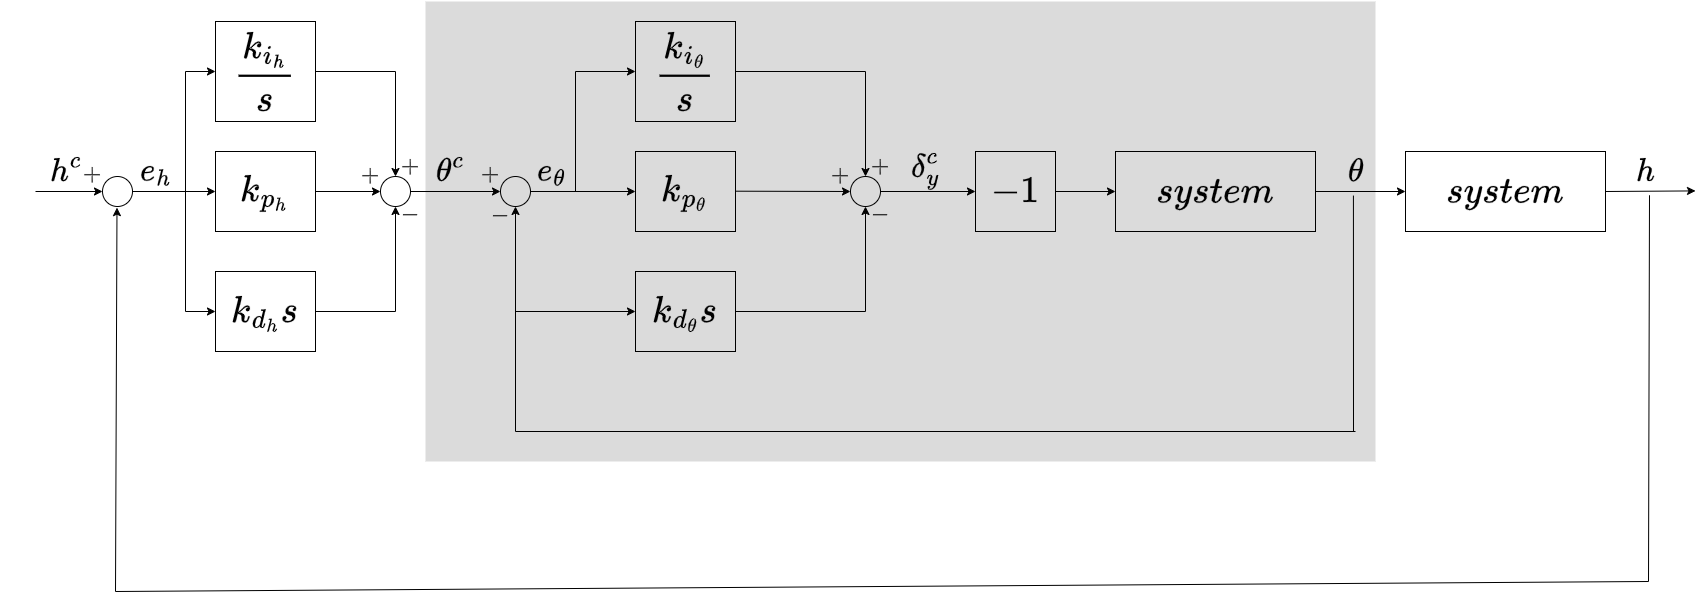

The diagram above was exported from draw.io. Its source (the exported page's mxGraphModel, read from the mxfile embedded in the PNG):
<mxGraphModel dx="2600" dy="890" grid="1" gridSize="10" guides="1" tooltips="1" connect="1" arrows="1" fold="1" page="1" pageScale="1" pageWidth="850" pageHeight="1100" math="1" shadow="0">
  <root>
    <mxCell id="0" />
    <mxCell id="1" parent="0" />
    <mxCell id="wYAr7drwbb6ozaADizUs-40" value="" style="rounded=0;whiteSpace=wrap;html=1;fillColor=#DBDBDB;strokeColor=none;" vertex="1" parent="1">
      <mxGeometry x="150" y="10" width="950" height="460" as="geometry" />
    </mxCell>
    <mxCell id="0FWVlXni3Xz6CbkggnqY-31" value="&lt;font style=&quot;font-size: 20px;&quot;&gt;$$+$$&lt;br&gt;&lt;/font&gt;" style="text;html=1;align=center;verticalAlign=middle;resizable=0;points=[];autosize=1;strokeColor=none;fillColor=none;" parent="1" vertex="1">
      <mxGeometry x="565" y="166" width="80" height="40" as="geometry" />
    </mxCell>
    <mxCell id="wYAr7drwbb6ozaADizUs-32" value="&lt;font style=&quot;font-size: 20px;&quot;&gt;$$+$$&lt;br&gt;&lt;/font&gt;" style="text;html=1;align=center;verticalAlign=middle;resizable=0;points=[];autosize=1;strokeColor=none;fillColor=none;" vertex="1" parent="1">
      <mxGeometry x="-223" y="174" width="80" height="40" as="geometry" />
    </mxCell>
    <mxCell id="0FWVlXni3Xz6CbkggnqY-29" value="&lt;font style=&quot;font-size: 20px;&quot;&gt;$$+$$&lt;br&gt;&lt;/font&gt;" style="text;html=1;align=center;verticalAlign=middle;resizable=0;points=[];autosize=1;strokeColor=none;fillColor=none;" parent="1" vertex="1">
      <mxGeometry x="175" y="174" width="80" height="40" as="geometry" />
    </mxCell>
    <mxCell id="0FWVlXni3Xz6CbkggnqY-18" value="" style="endArrow=classic;html=1;rounded=0;entryX=0;entryY=0.5;entryDx=0;entryDy=0;exitX=1;exitY=0.5;exitDx=0;exitDy=0;" parent="1" target="0FWVlXni3Xz6CbkggnqY-1" edge="1" source="wYAr7drwbb6ozaADizUs-7">
      <mxGeometry width="50" height="50" relative="1" as="geometry">
        <mxPoint x="130" y="200" as="sourcePoint" />
        <mxPoint x="580" y="260" as="targetPoint" />
      </mxGeometry>
    </mxCell>
    <mxCell id="wYAr7drwbb6ozaADizUs-21" value="&lt;font style=&quot;font-size: 20px;&quot;&gt;$$+$$&lt;br&gt;&lt;/font&gt;" style="text;html=1;align=center;verticalAlign=middle;resizable=0;points=[];autosize=1;strokeColor=none;fillColor=none;" vertex="1" parent="1">
      <mxGeometry x="95" y="166" width="80" height="40" as="geometry" />
    </mxCell>
    <mxCell id="0FWVlXni3Xz6CbkggnqY-32" value="&lt;font style=&quot;font-size: 20px;&quot;&gt;$$+$$&lt;br&gt;&lt;/font&gt;" style="text;html=1;align=center;verticalAlign=middle;resizable=0;points=[];autosize=1;strokeColor=none;fillColor=none;" parent="1" vertex="1">
      <mxGeometry x="525" y="175" width="80" height="40" as="geometry" />
    </mxCell>
    <mxCell id="0FWVlXni3Xz6CbkggnqY-35" value="&lt;font style=&quot;font-size: 28px;&quot;&gt;$$\theta$$&lt;/font&gt;" style="text;html=1;align=center;verticalAlign=middle;resizable=0;points=[];autosize=1;strokeColor=none;fillColor=none;fontSize=28;" parent="1" vertex="1">
      <mxGeometry x="1000" y="155" width="160" height="50" as="geometry" />
    </mxCell>
    <mxCell id="0FWVlXni3Xz6CbkggnqY-38" value="&lt;font style=&quot;font-size: 28px;&quot;&gt;$$\delta^c_y$$&lt;/font&gt;" style="text;html=1;align=center;verticalAlign=middle;resizable=0;points=[];autosize=1;strokeColor=none;fillColor=none;fontSize=28;" parent="1" vertex="1">
      <mxGeometry x="545" y="154" width="210" height="50" as="geometry" />
    </mxCell>
    <mxCell id="0FWVlXni3Xz6CbkggnqY-33" value="&lt;font style=&quot;font-size: 20px;&quot;&gt;$$-$$&lt;br&gt;&lt;/font&gt;" style="text;html=1;align=center;verticalAlign=middle;resizable=0;points=[];autosize=1;strokeColor=none;fillColor=none;" parent="1" vertex="1">
      <mxGeometry x="570" y="214" width="70" height="40" as="geometry" />
    </mxCell>
    <mxCell id="0FWVlXni3Xz6CbkggnqY-37" value="&lt;font style=&quot;font-size: 28px;&quot;&gt;$$e_\theta$$&lt;/font&gt;" style="text;html=1;align=center;verticalAlign=middle;resizable=0;points=[];autosize=1;strokeColor=none;fillColor=none;fontSize=28;" parent="1" vertex="1">
      <mxGeometry x="181" y="155" width="190" height="50" as="geometry" />
    </mxCell>
    <mxCell id="0FWVlXni3Xz6CbkggnqY-34" value="&lt;font style=&quot;font-size: 28px;&quot;&gt;$$\theta^c$$&lt;/font&gt;" style="text;html=1;align=center;verticalAlign=middle;resizable=0;points=[];autosize=1;strokeColor=none;fillColor=none;fontSize=28;" parent="1" vertex="1">
      <mxGeometry x="85" y="155" width="180" height="50" as="geometry" />
    </mxCell>
    <mxCell id="0FWVlXni3Xz6CbkggnqY-1" value="" style="ellipse;whiteSpace=wrap;html=1;aspect=fixed;fillColor=none;" parent="1" vertex="1">
      <mxGeometry x="225" y="185" width="30" height="30" as="geometry" />
    </mxCell>
    <mxCell id="0FWVlXni3Xz6CbkggnqY-3" value="&lt;font style=&quot;font-size: 32px;&quot;&gt;$$k_{p_\theta}$$&lt;/font&gt;" style="rounded=0;whiteSpace=wrap;html=1;fillColor=none;" parent="1" vertex="1">
      <mxGeometry x="360" y="160" width="100" height="80" as="geometry" />
    </mxCell>
    <mxCell id="0FWVlXni3Xz6CbkggnqY-8" value="&lt;font style=&quot;font-size: 32px;&quot;&gt;$$\frac{k_{i_\theta}}{s}$$&lt;/font&gt;" style="rounded=0;whiteSpace=wrap;html=1;fillColor=none;" parent="1" vertex="1">
      <mxGeometry x="360" y="30" width="100" height="100" as="geometry" />
    </mxCell>
    <mxCell id="0FWVlXni3Xz6CbkggnqY-9" value="&lt;font style=&quot;font-size: 32px;&quot;&gt;$$k_{d_\theta}s$$&lt;/font&gt;" style="rounded=0;whiteSpace=wrap;html=1;fillColor=none;" parent="1" vertex="1">
      <mxGeometry x="360" y="280" width="100" height="80" as="geometry" />
    </mxCell>
    <mxCell id="0FWVlXni3Xz6CbkggnqY-10" value="" style="ellipse;whiteSpace=wrap;html=1;aspect=fixed;fillColor=none;" parent="1" vertex="1">
      <mxGeometry x="575" y="185" width="30" height="30" as="geometry" />
    </mxCell>
    <mxCell id="0FWVlXni3Xz6CbkggnqY-11" value="&lt;font style=&quot;font-size: 32px;&quot;&gt;$$system$$&lt;/font&gt;" style="rounded=0;whiteSpace=wrap;html=1;fillColor=none;" parent="1" vertex="1">
      <mxGeometry x="840" y="160" width="200" height="80" as="geometry" />
    </mxCell>
    <mxCell id="0FWVlXni3Xz6CbkggnqY-12" value="" style="endArrow=classic;html=1;rounded=0;exitX=1;exitY=0.5;exitDx=0;exitDy=0;entryX=0;entryY=0.5;entryDx=0;entryDy=0;" parent="1" source="0FWVlXni3Xz6CbkggnqY-1" target="0FWVlXni3Xz6CbkggnqY-3" edge="1">
      <mxGeometry width="50" height="50" relative="1" as="geometry">
        <mxPoint x="420" y="280" as="sourcePoint" />
        <mxPoint x="470" y="230" as="targetPoint" />
      </mxGeometry>
    </mxCell>
    <mxCell id="0FWVlXni3Xz6CbkggnqY-13" value="" style="endArrow=classic;html=1;rounded=0;exitX=1;exitY=0.5;exitDx=0;exitDy=0;entryX=0;entryY=0.5;entryDx=0;entryDy=0;" parent="1" target="0FWVlXni3Xz6CbkggnqY-10" edge="1">
      <mxGeometry width="50" height="50" relative="1" as="geometry">
        <mxPoint x="460" y="199.69" as="sourcePoint" />
        <mxPoint x="560" y="199.69" as="targetPoint" />
      </mxGeometry>
    </mxCell>
    <mxCell id="0FWVlXni3Xz6CbkggnqY-14" value="" style="endArrow=classic;html=1;rounded=0;exitX=1;exitY=0.5;exitDx=0;exitDy=0;entryX=0;entryY=0.5;entryDx=0;entryDy=0;" parent="1" source="0FWVlXni3Xz6CbkggnqY-10" target="wYAr7drwbb6ozaADizUs-1" edge="1">
      <mxGeometry width="50" height="50" relative="1" as="geometry">
        <mxPoint x="470" y="209.69" as="sourcePoint" />
        <mxPoint x="580" y="210" as="targetPoint" />
      </mxGeometry>
    </mxCell>
    <mxCell id="0FWVlXni3Xz6CbkggnqY-15" value="" style="endArrow=none;html=1;rounded=0;" parent="1" edge="1">
      <mxGeometry width="50" height="50" relative="1" as="geometry">
        <mxPoint x="300" y="200" as="sourcePoint" />
        <mxPoint x="300" y="80" as="targetPoint" />
      </mxGeometry>
    </mxCell>
    <mxCell id="0FWVlXni3Xz6CbkggnqY-16" value="" style="endArrow=classic;html=1;rounded=0;entryX=0;entryY=0.5;entryDx=0;entryDy=0;" parent="1" target="0FWVlXni3Xz6CbkggnqY-8" edge="1">
      <mxGeometry width="50" height="50" relative="1" as="geometry">
        <mxPoint x="300" y="80" as="sourcePoint" />
        <mxPoint x="510" y="160" as="targetPoint" />
      </mxGeometry>
    </mxCell>
    <mxCell id="0FWVlXni3Xz6CbkggnqY-19" value="" style="endArrow=classic;html=1;rounded=0;exitX=1;exitY=0.5;exitDx=0;exitDy=0;entryX=0;entryY=0.5;entryDx=0;entryDy=0;" parent="1" source="0FWVlXni3Xz6CbkggnqY-11" edge="1" target="wYAr7drwbb6ozaADizUs-4">
      <mxGeometry width="50" height="50" relative="1" as="geometry">
        <mxPoint x="930" y="230" as="sourcePoint" />
        <mxPoint x="1130" y="200" as="targetPoint" />
      </mxGeometry>
    </mxCell>
    <mxCell id="0FWVlXni3Xz6CbkggnqY-20" value="" style="endArrow=none;html=1;rounded=0;entryX=0.487;entryY=0.982;entryDx=0;entryDy=0;entryPerimeter=0;" parent="1" edge="1" target="0FWVlXni3Xz6CbkggnqY-35">
      <mxGeometry width="50" height="50" relative="1" as="geometry">
        <mxPoint x="1078" y="440" as="sourcePoint" />
        <mxPoint x="950" y="200" as="targetPoint" />
      </mxGeometry>
    </mxCell>
    <mxCell id="0FWVlXni3Xz6CbkggnqY-21" value="" style="endArrow=none;html=1;rounded=0;" parent="1" edge="1">
      <mxGeometry width="50" height="50" relative="1" as="geometry">
        <mxPoint x="240" y="440" as="sourcePoint" />
        <mxPoint x="1080" y="440" as="targetPoint" />
      </mxGeometry>
    </mxCell>
    <mxCell id="0FWVlXni3Xz6CbkggnqY-22" value="" style="endArrow=classic;html=1;rounded=0;entryX=0.5;entryY=1;entryDx=0;entryDy=0;" parent="1" target="0FWVlXni3Xz6CbkggnqY-1" edge="1">
      <mxGeometry width="50" height="50" relative="1" as="geometry">
        <mxPoint x="240" y="440" as="sourcePoint" />
        <mxPoint x="580" y="260" as="targetPoint" />
      </mxGeometry>
    </mxCell>
    <mxCell id="0FWVlXni3Xz6CbkggnqY-24" value="" style="endArrow=classic;html=1;rounded=0;entryX=0;entryY=0.5;entryDx=0;entryDy=0;" parent="1" target="0FWVlXni3Xz6CbkggnqY-9" edge="1">
      <mxGeometry width="50" height="50" relative="1" as="geometry">
        <mxPoint x="240" y="320" as="sourcePoint" />
        <mxPoint x="580" y="260" as="targetPoint" />
      </mxGeometry>
    </mxCell>
    <mxCell id="0FWVlXni3Xz6CbkggnqY-25" value="" style="endArrow=none;html=1;rounded=0;exitX=1;exitY=0.5;exitDx=0;exitDy=0;" parent="1" source="0FWVlXni3Xz6CbkggnqY-9" edge="1">
      <mxGeometry width="50" height="50" relative="1" as="geometry">
        <mxPoint x="530" y="310" as="sourcePoint" />
        <mxPoint x="590" y="320" as="targetPoint" />
      </mxGeometry>
    </mxCell>
    <mxCell id="0FWVlXni3Xz6CbkggnqY-26" value="" style="endArrow=none;html=1;rounded=0;entryX=1;entryY=0.5;entryDx=0;entryDy=0;" parent="1" target="0FWVlXni3Xz6CbkggnqY-8" edge="1">
      <mxGeometry width="50" height="50" relative="1" as="geometry">
        <mxPoint x="590" y="80" as="sourcePoint" />
        <mxPoint x="580" y="260" as="targetPoint" />
      </mxGeometry>
    </mxCell>
    <mxCell id="0FWVlXni3Xz6CbkggnqY-27" value="" style="endArrow=classic;html=1;rounded=0;entryX=0.5;entryY=1;entryDx=0;entryDy=0;" parent="1" target="0FWVlXni3Xz6CbkggnqY-10" edge="1">
      <mxGeometry width="50" height="50" relative="1" as="geometry">
        <mxPoint x="590" y="320" as="sourcePoint" />
        <mxPoint x="580" y="260" as="targetPoint" />
      </mxGeometry>
    </mxCell>
    <mxCell id="0FWVlXni3Xz6CbkggnqY-28" value="" style="endArrow=classic;html=1;rounded=0;entryX=0.5;entryY=0;entryDx=0;entryDy=0;" parent="1" target="0FWVlXni3Xz6CbkggnqY-10" edge="1">
      <mxGeometry width="50" height="50" relative="1" as="geometry">
        <mxPoint x="590" y="80" as="sourcePoint" />
        <mxPoint x="580" y="260" as="targetPoint" />
      </mxGeometry>
    </mxCell>
    <mxCell id="0FWVlXni3Xz6CbkggnqY-30" value="&lt;font style=&quot;font-size: 20px;&quot;&gt;$$-$$&lt;br&gt;&lt;/font&gt;" style="text;html=1;align=center;verticalAlign=middle;resizable=0;points=[];autosize=1;strokeColor=none;fillColor=none;" parent="1" vertex="1">
      <mxGeometry x="190" y="215" width="70" height="40" as="geometry" />
    </mxCell>
    <mxCell id="wYAr7drwbb6ozaADizUs-1" value="&lt;font style=&quot;font-size: 32px;&quot;&gt;$$-1$$&lt;/font&gt;" style="rounded=0;whiteSpace=wrap;html=1;fillColor=none;" vertex="1" parent="1">
      <mxGeometry x="700" y="160" width="80" height="80" as="geometry" />
    </mxCell>
    <mxCell id="wYAr7drwbb6ozaADizUs-3" value="" style="endArrow=classic;html=1;rounded=0;exitX=1;exitY=0.5;exitDx=0;exitDy=0;entryX=0;entryY=0.5;entryDx=0;entryDy=0;" edge="1" parent="1" source="wYAr7drwbb6ozaADizUs-1" target="0FWVlXni3Xz6CbkggnqY-11">
      <mxGeometry width="50" height="50" relative="1" as="geometry">
        <mxPoint x="520" y="350" as="sourcePoint" />
        <mxPoint x="570" y="300" as="targetPoint" />
      </mxGeometry>
    </mxCell>
    <mxCell id="wYAr7drwbb6ozaADizUs-4" value="&lt;font style=&quot;font-size: 32px;&quot;&gt;$$system$$&lt;/font&gt;" style="rounded=0;whiteSpace=wrap;html=1;" vertex="1" parent="1">
      <mxGeometry x="1130" y="160" width="200" height="80" as="geometry" />
    </mxCell>
    <mxCell id="wYAr7drwbb6ozaADizUs-5" value="" style="endArrow=classic;html=1;rounded=0;entryX=0;entryY=0.5;entryDx=0;entryDy=0;exitX=1;exitY=0.5;exitDx=0;exitDy=0;" edge="1" parent="1" source="wYAr7drwbb6ozaADizUs-4">
      <mxGeometry width="50" height="50" relative="1" as="geometry">
        <mxPoint x="1360" y="230" as="sourcePoint" />
        <mxPoint x="1420" y="199.41" as="targetPoint" />
      </mxGeometry>
    </mxCell>
    <mxCell id="wYAr7drwbb6ozaADizUs-6" value="&lt;font style=&quot;font-size: 28px;&quot;&gt;$$h$$&lt;/font&gt;" style="text;html=1;align=center;verticalAlign=middle;resizable=0;points=[];autosize=1;strokeColor=none;fillColor=none;fontSize=28;" vertex="1" parent="1">
      <mxGeometry x="1320" y="155" width="100" height="50" as="geometry" />
    </mxCell>
    <mxCell id="wYAr7drwbb6ozaADizUs-7" value="" style="ellipse;whiteSpace=wrap;html=1;aspect=fixed;" vertex="1" parent="1">
      <mxGeometry x="105" y="185" width="30" height="30" as="geometry" />
    </mxCell>
    <mxCell id="wYAr7drwbb6ozaADizUs-9" value="&lt;font style=&quot;font-size: 32px;&quot;&gt;$$\frac{k_{i_h}}{s}$$&lt;/font&gt;" style="rounded=0;whiteSpace=wrap;html=1;" vertex="1" parent="1">
      <mxGeometry x="-60" y="30" width="100" height="100" as="geometry" />
    </mxCell>
    <mxCell id="wYAr7drwbb6ozaADizUs-15" value="" style="edgeStyle=orthogonalEdgeStyle;rounded=0;orthogonalLoop=1;jettySize=auto;html=1;" edge="1" parent="1" source="wYAr7drwbb6ozaADizUs-10" target="wYAr7drwbb6ozaADizUs-7">
      <mxGeometry relative="1" as="geometry" />
    </mxCell>
    <mxCell id="wYAr7drwbb6ozaADizUs-10" value="&lt;font style=&quot;font-size: 32px;&quot;&gt;$$k_{p_h}$$&lt;/font&gt;" style="rounded=0;whiteSpace=wrap;html=1;" vertex="1" parent="1">
      <mxGeometry x="-60" y="160" width="100" height="80" as="geometry" />
    </mxCell>
    <mxCell id="wYAr7drwbb6ozaADizUs-19" value="" style="edgeStyle=orthogonalEdgeStyle;rounded=0;orthogonalLoop=1;jettySize=auto;html=1;" edge="1" parent="1" source="wYAr7drwbb6ozaADizUs-11" target="wYAr7drwbb6ozaADizUs-7">
      <mxGeometry relative="1" as="geometry" />
    </mxCell>
    <mxCell id="wYAr7drwbb6ozaADizUs-11" value="&lt;font style=&quot;font-size: 32px;&quot;&gt;$$k_{d_h}s$$&lt;/font&gt;" style="rounded=0;whiteSpace=wrap;html=1;" vertex="1" parent="1">
      <mxGeometry x="-60" y="280" width="100" height="80" as="geometry" />
    </mxCell>
    <mxCell id="wYAr7drwbb6ozaADizUs-12" value="" style="endArrow=classic;html=1;rounded=0;entryX=0.5;entryY=0;entryDx=0;entryDy=0;" edge="1" parent="1" target="wYAr7drwbb6ozaADizUs-7">
      <mxGeometry width="50" height="50" relative="1" as="geometry">
        <mxPoint x="120" y="80" as="sourcePoint" />
        <mxPoint x="340" y="260" as="targetPoint" />
      </mxGeometry>
    </mxCell>
    <mxCell id="wYAr7drwbb6ozaADizUs-13" value="" style="endArrow=none;html=1;rounded=0;exitX=1;exitY=0.5;exitDx=0;exitDy=0;" edge="1" parent="1" source="wYAr7drwbb6ozaADizUs-9">
      <mxGeometry width="50" height="50" relative="1" as="geometry">
        <mxPoint x="290" y="300" as="sourcePoint" />
        <mxPoint x="120" y="80" as="targetPoint" />
      </mxGeometry>
    </mxCell>
    <mxCell id="wYAr7drwbb6ozaADizUs-20" value="&lt;font style=&quot;font-size: 20px;&quot;&gt;$$-$$&lt;br&gt;&lt;/font&gt;" style="text;html=1;align=center;verticalAlign=middle;resizable=0;points=[];autosize=1;strokeColor=none;fillColor=none;" vertex="1" parent="1">
      <mxGeometry x="100" y="214" width="70" height="40" as="geometry" />
    </mxCell>
    <mxCell id="wYAr7drwbb6ozaADizUs-22" value="&lt;font style=&quot;font-size: 20px;&quot;&gt;$$+$$&lt;br&gt;&lt;/font&gt;" style="text;html=1;align=center;verticalAlign=middle;resizable=0;points=[];autosize=1;strokeColor=none;fillColor=none;" vertex="1" parent="1">
      <mxGeometry x="55" y="175" width="80" height="40" as="geometry" />
    </mxCell>
    <mxCell id="wYAr7drwbb6ozaADizUs-24" value="" style="edgeStyle=orthogonalEdgeStyle;rounded=0;orthogonalLoop=1;jettySize=auto;html=1;" edge="1" parent="1" source="wYAr7drwbb6ozaADizUs-23" target="wYAr7drwbb6ozaADizUs-10">
      <mxGeometry relative="1" as="geometry" />
    </mxCell>
    <mxCell id="wYAr7drwbb6ozaADizUs-23" value="" style="ellipse;whiteSpace=wrap;html=1;aspect=fixed;" vertex="1" parent="1">
      <mxGeometry x="-173" y="185" width="30" height="30" as="geometry" />
    </mxCell>
    <mxCell id="wYAr7drwbb6ozaADizUs-25" value="" style="endArrow=none;html=1;rounded=0;" edge="1" parent="1">
      <mxGeometry width="50" height="50" relative="1" as="geometry">
        <mxPoint x="-90" y="320" as="sourcePoint" />
        <mxPoint x="-90" y="80" as="targetPoint" />
      </mxGeometry>
    </mxCell>
    <mxCell id="wYAr7drwbb6ozaADizUs-26" value="" style="endArrow=classic;html=1;rounded=0;entryX=0;entryY=0.5;entryDx=0;entryDy=0;" edge="1" parent="1" target="wYAr7drwbb6ozaADizUs-9">
      <mxGeometry width="50" height="50" relative="1" as="geometry">
        <mxPoint x="-90" y="80" as="sourcePoint" />
        <mxPoint x="-90" y="40" as="targetPoint" />
      </mxGeometry>
    </mxCell>
    <mxCell id="wYAr7drwbb6ozaADizUs-29" value="" style="endArrow=classic;html=1;rounded=0;entryX=0;entryY=0.5;entryDx=0;entryDy=0;" edge="1" parent="1" target="wYAr7drwbb6ozaADizUs-11">
      <mxGeometry width="50" height="50" relative="1" as="geometry">
        <mxPoint x="-90" y="320" as="sourcePoint" />
        <mxPoint x="300" y="220" as="targetPoint" />
      </mxGeometry>
    </mxCell>
    <mxCell id="wYAr7drwbb6ozaADizUs-30" value="" style="endArrow=classic;html=1;rounded=0;entryX=0;entryY=0.5;entryDx=0;entryDy=0;" edge="1" parent="1" target="wYAr7drwbb6ozaADizUs-23">
      <mxGeometry width="50" height="50" relative="1" as="geometry">
        <mxPoint x="-240" y="200" as="sourcePoint" />
        <mxPoint x="300" y="220" as="targetPoint" />
      </mxGeometry>
    </mxCell>
    <mxCell id="wYAr7drwbb6ozaADizUs-31" value="&lt;font style=&quot;font-size: 28px;&quot;&gt;$$h^c$$&lt;/font&gt;" style="text;html=1;align=center;verticalAlign=middle;resizable=0;points=[];autosize=1;strokeColor=none;fillColor=none;fontSize=28;" vertex="1" parent="1">
      <mxGeometry x="-275" y="155" width="130" height="50" as="geometry" />
    </mxCell>
    <mxCell id="wYAr7drwbb6ozaADizUs-34" value="" style="endArrow=classic;html=1;rounded=0;exitX=0.54;exitY=0.975;exitDx=0;exitDy=0;entryX=0.806;entryY=1.053;entryDx=0;entryDy=0;entryPerimeter=0;exitPerimeter=0;" edge="1" parent="1" source="wYAr7drwbb6ozaADizUs-6" target="wYAr7drwbb6ozaADizUs-32">
      <mxGeometry width="50" height="50" relative="1" as="geometry">
        <mxPoint x="640" y="260" as="sourcePoint" />
        <mxPoint x="-150" y="250" as="targetPoint" />
        <Array as="points">
          <mxPoint x="1373" y="590" />
          <mxPoint x="-160" y="600" />
        </Array>
      </mxGeometry>
    </mxCell>
    <mxCell id="wYAr7drwbb6ozaADizUs-35" value="&lt;font style=&quot;font-size: 28px;&quot;&gt;$$e_h$$&lt;/font&gt;" style="text;html=1;align=center;verticalAlign=middle;resizable=0;points=[];autosize=1;strokeColor=none;fillColor=none;fontSize=28;" vertex="1" parent="1">
      <mxGeometry x="-185" y="155" width="130" height="50" as="geometry" />
    </mxCell>
  </root>
</mxGraphModel>